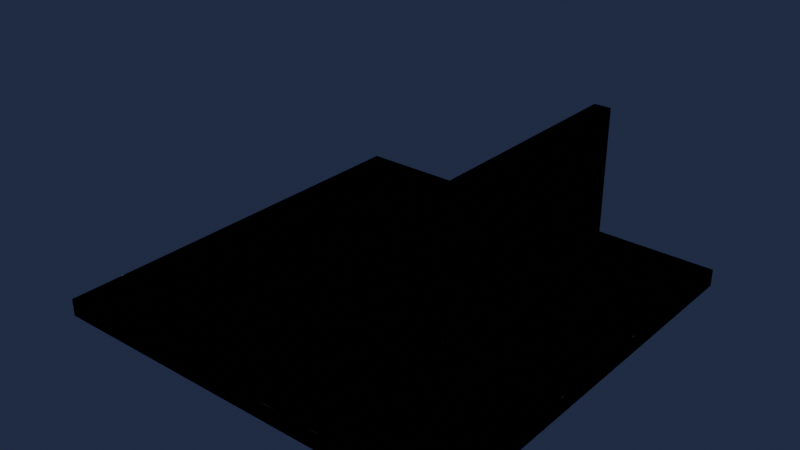 # Source: Level_CyberCity_Blockout.blend  (saved by Blender 5.1.30; exported with 4.5.12 LTS)
import bpy
from mathutils import Matrix  # noqa: F401  (used for matrix-valued properties, if any)

bpy.ops.wm.read_factory_settings(use_empty=True)
scene = bpy.context.scene
scene.name = 'Level_CyberCity'

# ---- collections
col_10_level_visual = bpy.data.collections.new('10_LEVEL_VISUAL'); scene.collection.children.link(col_10_level_visual)
col_temp_test_geometry = bpy.data.collections.new('TEMP_TEST_GEOMETRY'); col_10_level_visual.children.link(col_temp_test_geometry)
col_20_collision = bpy.data.collections.new('20_COLLISION'); scene.collection.children.link(col_20_collision)
col_30_gameplay_markers = bpy.data.collections.new('30_GAMEPLAY_MARKERS'); scene.collection.children.link(col_30_gameplay_markers)
col_90_reference_noimp = bpy.data.collections.new('90_REFERENCE-noimp'); scene.collection.children.link(col_90_reference_noimp)

# ---- materials (node trees are filled in below, after node groups)
mat_sim_grid_03 = bpy.data.materials.new('SIM_GRID_03')
mat_sim_grid_03.diffuse_color = (0.05, 1.0, 0.2, 1.0)
mat_sim_grid_02 = bpy.data.materials.new('SIM_GRID_02')
mat_sim_grid_02.diffuse_color = (0.05, 0.55, 1.0, 1.0)

# ---- material node trees
mat_sim_grid_03.use_nodes = True; mat_sim_grid_03.node_tree.nodes.clear()
_N = mat_sim_grid_03.node_tree.nodes; _L = mat_sim_grid_03.node_tree.links
n0 = _N.new('ShaderNodeBsdfPrincipled'); n0.name = 'Principled BSDF'; n0.location = (-200, 100)
n0.inputs[0].default_value = (0.05, 1.0, 0.2, 1.0)
n0.inputs[2].default_value = 0.55
n1 = _N.new('ShaderNodeOutputMaterial'); n1.name = 'Material Output'; n1.location = (200, 100)
_L.new(n0.outputs[0], n1.inputs[0])
n1.is_active_output = True
mat_sim_grid_02.use_nodes = True; mat_sim_grid_02.node_tree.nodes.clear()
_N = mat_sim_grid_02.node_tree.nodes; _L = mat_sim_grid_02.node_tree.links
n0 = _N.new('ShaderNodeBsdfPrincipled'); n0.name = 'Principled BSDF'; n0.location = (-200, 100)
n0.inputs[0].default_value = (0.05, 0.55, 1.0, 1.0)
n0.inputs[2].default_value = 0.55
n1 = _N.new('ShaderNodeOutputMaterial'); n1.name = 'Material Output'; n1.location = (200, 100)
_L.new(n0.outputs[0], n1.inputs[0])
n1.is_active_output = True

# ---- world
world_world_cybercity_blockout = bpy.data.worlds.new('World_CyberCity_Blockout'); scene.world = world_world_cybercity_blockout
world_world_cybercity_blockout.use_nodes = True; world_world_cybercity_blockout.node_tree.nodes.clear()
_N = world_world_cybercity_blockout.node_tree.nodes; _L = world_world_cybercity_blockout.node_tree.links
n0 = _N.new('ShaderNodeOutputWorld'); n0.name = 'World Output'; n0.location = (200, 100)
n1 = _N.new('ShaderNodeBackground'); n1.name = 'Background'; n1.location = (-200, 100)
n1.inputs[0].default_value = (0.003, 0.006, 0.015, 1.0)
n1.inputs[1].default_value = 0.12
_L.new(n1.outputs[0], n0.inputs[0])
n0.is_active_output = True
world_world_cybercity_blockout.color = (0.05088, 0.05088, 0.05088)
world_world_cybercity_blockout.sun_shadow_jitter_overblur = 0.0

# ---- meshes
me_temp_spawnplatform_mesh = bpy.data.meshes.new('TEMP_SpawnPlatform_Mesh')
me_temp_spawnplatform_mesh.from_pydata([(-0.5, -0.5, -0.5), (0.5, -0.5, -0.5), (0.5, 0.5, -0.5), (-0.5, 0.5, -0.5), (-0.5, -0.5, 0.5), (0.5, -0.5, 0.5), (0.5, 0.5, 0.5), (-0.5, 0.5, 0.5)], [], [(0, 3, 2, 1), (4, 5, 6, 7), (0, 1, 5, 4), (1, 2, 6, 5), (2, 3, 7, 6), (3, 0, 4, 7)])
me_temp_spawnplatform_mesh.materials.append(mat_sim_grid_03)
me_temp_spawnplatform_mesh.update()
me_temp_wallrunwall_mesh = bpy.data.meshes.new('TEMP_WallRunWall_Mesh')
me_temp_wallrunwall_mesh.from_pydata([(-0.5, -0.5, -0.5), (0.5, -0.5, -0.5), (0.5, 0.5, -0.5), (-0.5, 0.5, -0.5), (-0.5, -0.5, 0.5), (0.5, -0.5, 0.5), (0.5, 0.5, 0.5), (-0.5, 0.5, 0.5)], [], [(0, 3, 2, 1), (4, 5, 6, 7), (0, 1, 5, 4), (1, 2, 6, 5), (2, 3, 7, 6), (3, 0, 4, 7)])
me_temp_wallrunwall_mesh.materials.append(mat_sim_grid_02)
me_temp_wallrunwall_mesh.update()
me_temp_spawnplatform_collisionmesh = bpy.data.meshes.new('TEMP_SpawnPlatform_CollisionMesh')
me_temp_spawnplatform_collisionmesh.from_pydata([(-0.5, -0.5, -0.5), (0.5, -0.5, -0.5), (0.5, 0.5, -0.5), (-0.5, 0.5, -0.5), (-0.5, -0.5, 0.5), (0.5, -0.5, 0.5), (0.5, 0.5, 0.5), (-0.5, 0.5, 0.5)], [], [(0, 3, 2, 1), (4, 5, 6, 7), (0, 1, 5, 4), (1, 2, 6, 5), (2, 3, 7, 6), (3, 0, 4, 7)])
me_temp_spawnplatform_collisionmesh.update()
me_temp_wallrunwall_collisionmesh = bpy.data.meshes.new('TEMP_WallRunWall_CollisionMesh')
me_temp_wallrunwall_collisionmesh.from_pydata([(-0.5, -0.5, -0.5), (0.5, -0.5, -0.5), (0.5, 0.5, -0.5), (-0.5, 0.5, -0.5), (-0.5, -0.5, 0.5), (0.5, -0.5, 0.5), (0.5, 0.5, 0.5), (-0.5, 0.5, 0.5)], [], [(0, 3, 2, 1), (4, 5, 6, 7), (0, 1, 5, 4), (1, 2, 6, 5), (2, 3, 7, 6), (3, 0, 4, 7)])
me_temp_wallrunwall_collisionmesh.update()

# ---- objects
ob_temp_spawnplatform = bpy.data.objects.new('TEMP_SpawnPlatform', me_temp_spawnplatform_mesh)
ob_temp_wallrunwall = bpy.data.objects.new('TEMP_WallRunWall', me_temp_wallrunwall_mesh)
ob_temp_spawnplatform_col_colonly = bpy.data.objects.new('TEMP_SpawnPlatform_COL-colonly', me_temp_spawnplatform_collisionmesh)
ob_temp_wallrunwall_col_colonly = bpy.data.objects.new('TEMP_WallRunWall_COL-colonly', me_temp_wallrunwall_collisionmesh)
ob_playerspawn = bpy.data.objects.new('PlayerSpawn', None)
ob_grappleanchor_01 = bpy.data.objects.new('GrappleAnchor_01', None)

# ---- transforms, parenting, visibility, modifiers, constraints
ob_temp_spawnplatform.location = (0.0, 0.0, -0.5)
ob_temp_spawnplatform.scale = (24.0, 24.0, 1.0)
ob_temp_wallrunwall.location = (5.0, 4.0, 4.0)
ob_temp_wallrunwall.scale = (1.0, 14.0, 8.0)
ob_temp_spawnplatform_col_colonly.location = (0.0, 0.0, -0.5)
ob_temp_spawnplatform_col_colonly.scale = (24.0, 24.0, 1.0)
ob_temp_spawnplatform_col_colonly.color = (1.0, 0.1, 0.05, 1.0)
ob_temp_spawnplatform_col_colonly.display_type = 'WIRE'
ob_temp_spawnplatform_col_colonly.show_in_front = True
ob_temp_wallrunwall_col_colonly.location = (5.0, 4.0, 4.0)
ob_temp_wallrunwall_col_colonly.scale = (1.0, 14.0, 8.0)
ob_temp_wallrunwall_col_colonly.color = (1.0, 0.1, 0.05, 1.0)
ob_temp_wallrunwall_col_colonly.display_type = 'WIRE'
ob_temp_wallrunwall_col_colonly.show_in_front = True
ob_playerspawn.location = (0.0, 0.0, 1.5)
ob_playerspawn.empty_display_type = 'ARROWS'
ob_playerspawn.empty_display_size = 1.25
ob_playerspawn.color = (0.2, 1.0, 0.25, 1.0)
ob_playerspawn.show_name = True
ob_playerspawn.show_in_front = True
ob_grappleanchor_01.location = (0.0, 8.0, 7.0)
ob_grappleanchor_01.empty_display_type = 'SPHERE'
ob_grappleanchor_01.empty_display_size = 0.6
ob_grappleanchor_01.color = (0.1, 0.85, 1.0, 1.0)
ob_grappleanchor_01.show_name = True
ob_grappleanchor_01.show_in_front = True

# ---- collection membership
col_temp_test_geometry.objects.link(ob_temp_spawnplatform)
col_temp_test_geometry.objects.link(ob_temp_wallrunwall)
col_20_collision.objects.link(ob_temp_spawnplatform_col_colonly)
col_20_collision.objects.link(ob_temp_wallrunwall_col_colonly)
col_30_gameplay_markers.objects.link(ob_playerspawn)
col_30_gameplay_markers.objects.link(ob_grappleanchor_01)

# ---- scene / render settings (as saved in the file)
scene.frame_start = 1; scene.frame_end = 250; scene.frame_set(194)
scene.render.engine = 'BLENDER_EEVEE_NEXT'
scene.render.bake_bias = 0.0
scene.render.bake_samples = 0
scene.cycles.sampling_pattern = 'TABULATED_SOBOL'
scene.eevee.use_volume_custom_range = False
scene.view_settings.look = 'High Contrast'
scene.view_settings.view_transform = 'Filmic'
scene.view_settings.exposure = 3.0
scene.view_settings.gamma = 1.519
bpy.context.view_layer.update()

# ---- added for rendering (the .blend has no active camera and no usable light): camera, sun
cam_auto = bpy.data.cameras.new('AutoCamera')
cam_auto.lens = 50.0
cam_auto.sensor_width = 36.0
cam_auto.clip_end = 1000.0
ob_auto_camera = bpy.data.objects.new('AutoCamera', cam_auto)
scene.collection.objects.link(ob_auto_camera)
ob_auto_camera.location = (32.4884, -38.9861, 29.4907)
ob_auto_camera.rotation_euler = (1.09748, -7.21219e-08, 0.694738)
scene.camera = ob_auto_camera
light_auto_sun = bpy.data.lights.new('AutoSun', 'SUN')
light_auto_sun.energy = 3.0
light_auto_sun.angle = 0.0523599
ob_auto_sun = bpy.data.objects.new('AutoSun', light_auto_sun)
scene.collection.objects.link(ob_auto_sun)
ob_auto_sun.rotation_euler = (0.872665, 0.174533, 0.523599)
bpy.context.view_layer.update()
